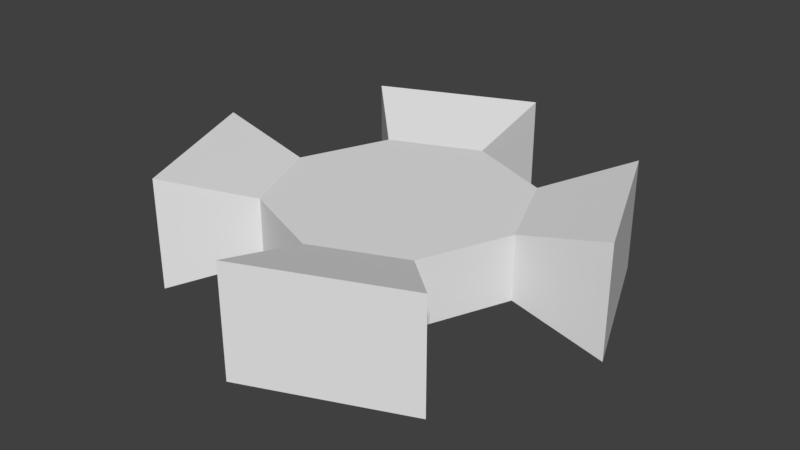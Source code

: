 # Source: gear.blend  (saved by Blender 2.79.0; exported with 4.5.12 LTS)
import bpy
from mathutils import Matrix  # noqa: F401  (used for matrix-valued properties, if any)

bpy.ops.wm.read_factory_settings(use_empty=True)
scene = bpy.context.scene
scene.name = 'Scene'

# ---- collections
col_collection_1 = bpy.data.collections.new('Collection 1'); scene.collection.children.link(col_collection_1)

# ---- materials (node trees are filled in below, after node groups)
mat_material = bpy.data.materials.new('Material')
mat_material.alpha_threshold = 0.0
mat_material.use_transparent_shadow = False
mat_material.roughness = 0.5

# ---- material node trees

# ---- world
world_world = bpy.data.worlds.new('World'); scene.world = world_world
world_world.color = (0.05088, 0.05088, 0.05088)
world_world.use_sun_shadow = False
world_world.sun_shadow_jitter_overblur = 0.0
world_world.cycles.sampling_method = 'MANUAL'

# ---- meshes
me_cylinder = bpy.data.meshes.new('Cylinder')
me_cylinder.from_pydata([(3.834e-08, 1.735, -0.4438), (3.834e-08, 1.735, 0.4438), (1.227, 1.227, -0.4438), (1.227, 1.227, 0.4438), (1.735, -8.133e-08, -0.4438), (1.735, -8.133e-08, 0.4438), (1.227, -1.227, -0.4438), (1.227, -1.227, 0.4438), (-1.134e-07, -1.735, -0.4438), (-1.134e-07, -1.735, 0.4438), (-1.227, -1.227, -0.4438), (-1.227, -1.227, 0.4438), (-1.735, 1.521e-08, -0.4438), (-1.735, 1.521e-08, 0.4438), (-1.227, 1.227, -0.4438), (-1.227, 1.227, 0.4438), (0.0, 1.0, -0.2558), (0.0, 1.0, 0.2558), (0.7071, 0.7071, 0.2558), (0.7071, 0.7071, -0.2558), (1.0, -4.371e-08, -0.2558), (1.0, -4.371e-08, 0.2558), (0.7071, -0.7071, 0.2558), (0.7071, -0.7071, -0.2558), (-8.742e-08, -1.0, -0.2558), (-8.742e-08, -1.0, 0.2558), (-0.7071, -0.7071, 0.2558), (-0.7071, -0.7071, -0.2558), (-1.0, 1.192e-08, -0.2558), (-1.0, 1.192e-08, 0.2558), (-0.7071, 0.7071, 0.2558), (-0.7071, 0.7071, -0.2558)], [], [(16, 17, 18, 19), (2, 3, 5, 4), (20, 21, 22, 23), (6, 7, 9, 8), (24, 25, 26, 27), (10, 11, 13, 12), (18, 17, 30, 29, 26, 25, 22, 21), (28, 29, 30, 31), (14, 15, 1, 0), (16, 19, 20, 23, 24, 27, 28, 31), (0, 1, 17, 16), (3, 2, 19, 18), (2, 4, 20, 19), (5, 3, 18, 21), (4, 5, 21, 20), (7, 6, 23, 22), (6, 8, 24, 23), (9, 7, 22, 25), (8, 9, 25, 24), (11, 10, 27, 26), (10, 12, 28, 27), (13, 11, 26, 29), (12, 13, 29, 28), (15, 14, 31, 30), (14, 0, 16, 31), (1, 15, 30, 17)])
_uv = me_cylinder.uv_layers.new(name='UVMap')
_uv.uv.foreach_set('vector', [0.3553, 0.578, 0.3553, 0.6773, 0.5761, 0.6773, 0.5761, 0.578, 0.6315, 0.5415, 0.6315, 0.7138, 0.9381, 0.7138, 0.9381, 0.5415, 0.7529, 0.578, 0.7529, 0.6773, 0.7819, 0.6773, 0.7819, 0.578, 0.9886, 0.5415, 0.9886, 0.7138, 0.7533, 0.7138, 0.7533, 0.5415, 0.6463, 0.578, 0.6463, 0.6773, 0.4255, 0.6773, 0.4255, 0.578, 0.3701, 0.5415, 0.3701, 0.7138, 0.06349, 0.7138, 0.06349, 0.5415, 0.7689, 0.6166, 0.6091, 0.7732, 0.3854, 0.771, 0.2287, 0.6113, 0.2309, 0.3876, 0.3907, 0.2309, 0.6144, 0.2331, 0.771, 0.3928, 0.2488, 0.578, 0.2488, 0.6773, 0.2197, 0.6773, 0.2197, 0.578, 0.01305, 0.5415, 0.01305, 0.7138, 0.2483, 0.7138, 0.2483, 0.5415, 0.6091, 0.7732, 0.7689, 0.6166, 0.771, 0.3928, 0.6144, 0.2331, 0.3907, 0.2309, 0.2309, 0.3876, 0.2287, 0.6113, 0.3854, 0.771, 0.2483, 0.5415, 0.2483, 0.7138, 0.3553, 0.6773, 0.3553, 0.578, 0.6315, 0.7138, 0.6315, 0.5415, 0.5761, 0.578, 0.5761, 0.6773, 0.9666, 0.7007, 0.9704, 0.3125, 0.771, 0.3928, 0.7689, 0.6166, 0.9704, 0.3125, 0.9666, 0.7007, 0.7689, 0.6166, 0.771, 0.3928, 0.9381, 0.5415, 0.9381, 0.7138, 0.7529, 0.6773, 0.7529, 0.578, 0.9886, 0.7138, 0.9886, 0.5415, 0.7819, 0.578, 0.7819, 0.6773, 0.6986, 0.03534, 0.3103, 0.03156, 0.3907, 0.2309, 0.6144, 0.2331, 0.3103, 0.03156, 0.6986, 0.03534, 0.6144, 0.2331, 0.3907, 0.2309, 0.7533, 0.5415, 0.7533, 0.7138, 0.6463, 0.6773, 0.6463, 0.578, 0.3701, 0.7138, 0.3701, 0.5415, 0.4255, 0.578, 0.4255, 0.6773, 0.03316, 0.3034, 0.02938, 0.6916, 0.2287, 0.6113, 0.2309, 0.3876, 0.02938, 0.6916, 0.03316, 0.3034, 0.2309, 0.3876, 0.2287, 0.6113, 0.06349, 0.5415, 0.06349, 0.7138, 0.2488, 0.6773, 0.2488, 0.578, 0.01305, 0.7138, 0.01305, 0.5415, 0.2197, 0.578, 0.2197, 0.6773, 0.3012, 0.9688, 0.6894, 0.9726, 0.6091, 0.7732, 0.3854, 0.771, 0.6894, 0.9726, 0.3012, 0.9688, 0.3854, 0.771, 0.6091, 0.7732])
me_cylinder.materials.append(mat_material)
me_cylinder.use_remesh_preserve_volume = False
me_cylinder.use_remesh_preserve_attributes = False
me_cylinder.use_mirror_vertex_groups = False
me_cylinder.update()

# ---- objects
ob_cylinder = bpy.data.objects.new('Cylinder', me_cylinder)

# ---- transforms, parenting, visibility, modifiers, constraints
ob_cylinder.location = (0.0, 0.0, 0.0)
ob_cylinder.lineart.crease_threshold = 0.0

# ---- collection membership
col_collection_1.objects.link(ob_cylinder)

# ---- scene / render settings (as saved in the file)
scene.frame_start = 1; scene.frame_end = 250; scene.frame_set(1)
scene.render.engine = 'BLENDER_EEVEE_NEXT'
scene.render.resolution_percentage = 50
scene.render.dither_intensity = 0.0
scene.cycles.use_denoising = False
scene.cycles.samples = 128
scene.cycles.sampling_pattern = 'TABULATED_SOBOL'
scene.cycles.use_adaptive_sampling = False
scene.cycles.use_light_tree = False
scene.cycles.blur_glossy = 0.0
scene.cycles.sample_clamp_indirect = 0.0
scene.view_settings.view_transform = 'Standard'
bpy.context.view_layer.update()

# ---- added for rendering (the .blend has no active camera and no usable light): camera, sun
cam_auto = bpy.data.cameras.new('AutoCamera')
cam_auto.lens = 50.0
cam_auto.sensor_width = 36.0
cam_auto.clip_end = 1000.0
ob_auto_camera = bpy.data.objects.new('AutoCamera', cam_auto)
scene.collection.objects.link(ob_auto_camera)
ob_auto_camera.location = (4.61454, -5.53745, 3.69163)
ob_auto_camera.rotation_euler = (1.09748, -7.21219e-08, 0.694738)
scene.camera = ob_auto_camera
light_auto_sun = bpy.data.lights.new('AutoSun', 'SUN')
light_auto_sun.energy = 3.0
light_auto_sun.angle = 0.0523599
ob_auto_sun = bpy.data.objects.new('AutoSun', light_auto_sun)
scene.collection.objects.link(ob_auto_sun)
ob_auto_sun.rotation_euler = (0.872665, 0.174533, 0.523599)
bpy.context.view_layer.update()
